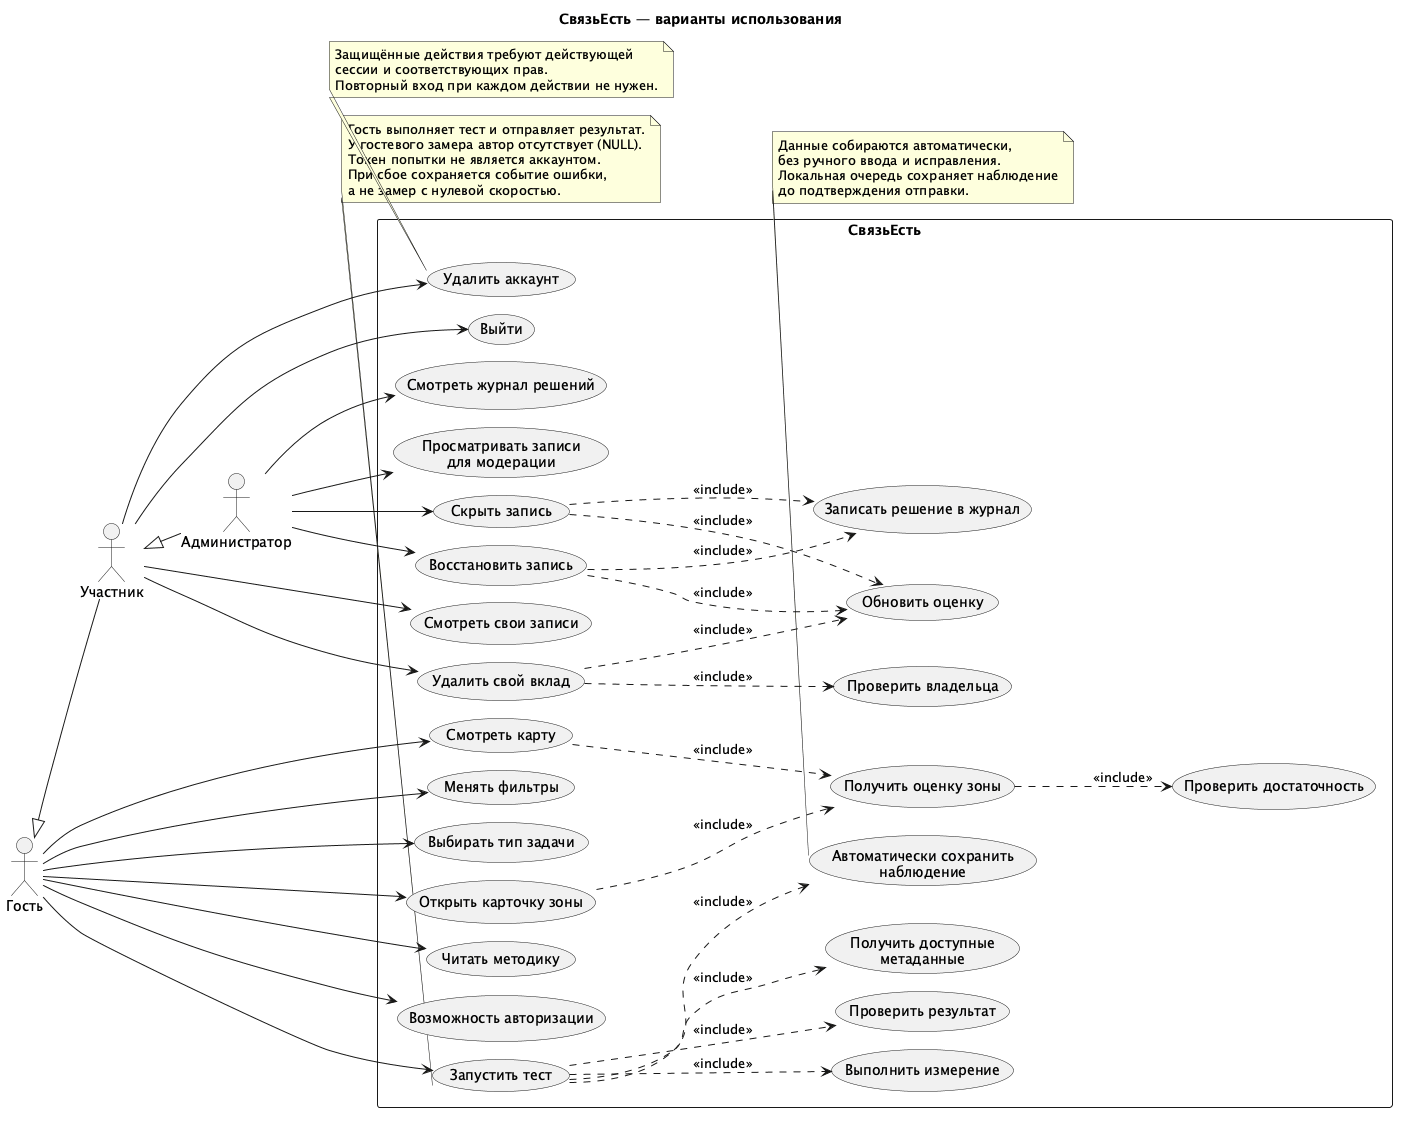

The diagram above was rendered by PlantUML. Its source (embedded in the PNG):
@startuml
!pragma layout smetana
title СвязьЕсть — варианты использования
left to right direction
skinparam shadowing false
skinparam packageStyle rectangle

actor "Гость" as Guest
actor "Участник" as Member
actor "Администратор" as Admin
Guest <|-- Member
Member <|-- Admin

rectangle "СвязьЕсть" {
  usecase "Смотреть карту" as Map
  usecase "Менять фильтры" as Filters
  usecase "Выбирать тип задачи" as Profile
  usecase "Открыть карточку зоны" as Card
  usecase "Получить оценку зоны" as Score
  usecase "Читать методику" as Method
  usecase "Проверить достаточность" as Sufficiency
  usecase "Возможность авторизации" as Login
  usecase "Запустить тест" as Test
  usecase "Получить доступные\nметаданные" as Metadata
  usecase "Автоматически сохранить\nнаблюдение" as Save
  usecase "Выполнить измерение" as Measure
  usecase "Проверить результат" as Validate
  usecase "Смотреть свои записи" as Own
  usecase "Удалить свой вклад" as Delete
  usecase "Проверить владельца" as Owner
  usecase "Обновить оценку" as Refresh
  usecase "Удалить аккаунт" as Account
  usecase "Выйти" as Logout
  usecase "Просматривать записи\nдля модерации" as Review
  usecase "Скрыть запись" as Hide
  usecase "Восстановить запись" as Restore
  usecase "Записать решение в журнал" as Audit
  usecase "Смотреть журнал решений" as Journal
}

Guest --> Map
Guest --> Filters
Guest --> Profile
Guest --> Card
Guest --> Method
Guest --> Login
Guest --> Test
Map ..> Score : <<include>>
Card ..> Score : <<include>>
Score ..> Sufficiency : <<include>>
Test ..> Metadata : <<include>>
Test ..> Measure : <<include>>
Test ..> Validate : <<include>>
Test ..> Save : <<include>>

Member --> Own
Member --> Delete
Member --> Account
Member --> Logout
Delete ..> Owner : <<include>>
Delete ..> Refresh : <<include>>

Admin --> Review
Admin --> Hide
Admin --> Restore
Admin --> Journal
Hide ..> Audit : <<include>>
Hide ..> Refresh : <<include>>
Restore ..> Audit : <<include>>
Restore ..> Refresh : <<include>>

note bottom of Test
  Гость выполняет тест и отправляет результат.
  У гостевого замера автор отсутствует (NULL).
  Токен попытки не является аккаунтом.
  При сбое сохраняется событие ошибки,
  а не замер с нулевой скоростью.
end note

note bottom of Save
  Данные собираются автоматически,
  без ручного ввода и исправления.
  Локальная очередь сохраняет наблюдение
  до подтверждения отправки.
end note

note bottom of Account
  Защищённые действия требуют действующей
  сессии и соответствующих прав.
  Повторный вход при каждом действии не нужен.
end note
@enduml